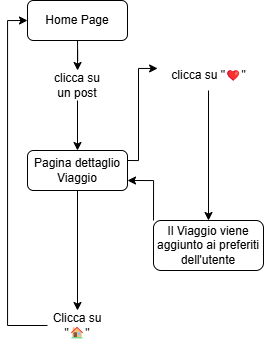

The diagram above was exported from draw.io. Its source (the exported page's mxGraphModel, read from the mxfile embedded in the PNG):
<mxGraphModel dx="-428" dy="661" grid="1" gridSize="10" guides="1" tooltips="1" connect="1" arrows="1" fold="1" page="1" pageScale="1" pageWidth="827" pageHeight="1169" math="0" shadow="0">
  <root>
    <mxCell id="0" />
    <mxCell id="1" parent="0" />
    <mxCell id="xf_zMKff-4KRuecB6x_1-1" value="" style="edgeStyle=orthogonalEdgeStyle;rounded=0;orthogonalLoop=1;jettySize=auto;html=1;" edge="1" parent="1" source="xf_zMKff-4KRuecB6x_1-6" target="xf_zMKff-4KRuecB6x_1-8">
      <mxGeometry relative="1" as="geometry" />
    </mxCell>
    <mxCell id="xf_zMKff-4KRuecB6x_1-6" value="Home Page" style="rounded=1;whiteSpace=wrap;html=1;" vertex="1" parent="1">
      <mxGeometry x="1689" y="820" width="100" height="40" as="geometry" />
    </mxCell>
    <mxCell id="xf_zMKff-4KRuecB6x_1-7" value="" style="edgeStyle=orthogonalEdgeStyle;rounded=0;orthogonalLoop=1;jettySize=auto;html=1;" edge="1" parent="1" source="xf_zMKff-4KRuecB6x_1-8" target="xf_zMKff-4KRuecB6x_1-10">
      <mxGeometry relative="1" as="geometry" />
    </mxCell>
    <mxCell id="xf_zMKff-4KRuecB6x_1-8" value="clicca su un post" style="text;html=1;align=center;verticalAlign=middle;whiteSpace=wrap;rounded=0;" vertex="1" parent="1">
      <mxGeometry x="1709" y="890" width="60" height="30" as="geometry" />
    </mxCell>
    <mxCell id="xf_zMKff-4KRuecB6x_1-33" style="edgeStyle=orthogonalEdgeStyle;rounded=0;orthogonalLoop=1;jettySize=auto;html=1;exitX=0.5;exitY=1;exitDx=0;exitDy=0;entryX=0.5;entryY=0;entryDx=0;entryDy=0;" edge="1" parent="1" source="xf_zMKff-4KRuecB6x_1-10" target="xf_zMKff-4KRuecB6x_1-22">
      <mxGeometry relative="1" as="geometry" />
    </mxCell>
    <mxCell id="xf_zMKff-4KRuecB6x_1-10" value="Pagina dettaglio Viaggio" style="rounded=1;whiteSpace=wrap;html=1;" vertex="1" parent="1">
      <mxGeometry x="1689" y="970" width="100" height="40" as="geometry" />
    </mxCell>
    <mxCell id="xf_zMKff-4KRuecB6x_1-34" style="edgeStyle=orthogonalEdgeStyle;rounded=0;orthogonalLoop=1;jettySize=auto;html=1;exitX=0;exitY=0.5;exitDx=0;exitDy=0;entryX=0;entryY=0.5;entryDx=0;entryDy=0;" edge="1" parent="1" source="xf_zMKff-4KRuecB6x_1-22" target="xf_zMKff-4KRuecB6x_1-6">
      <mxGeometry relative="1" as="geometry" />
    </mxCell>
    <mxCell id="xf_zMKff-4KRuecB6x_1-22" value="Clicca su &quot;🏠&quot;" style="text;html=1;align=center;verticalAlign=middle;whiteSpace=wrap;rounded=0;" vertex="1" parent="1">
      <mxGeometry x="1709" y="1130" width="60" height="30" as="geometry" />
    </mxCell>
    <mxCell id="xf_zMKff-4KRuecB6x_1-39" value="" style="edgeStyle=orthogonalEdgeStyle;rounded=0;orthogonalLoop=1;jettySize=auto;html=1;" edge="1" parent="1" source="xf_zMKff-4KRuecB6x_1-35" target="xf_zMKff-4KRuecB6x_1-37">
      <mxGeometry relative="1" as="geometry" />
    </mxCell>
    <mxCell id="xf_zMKff-4KRuecB6x_1-35" value="clicca su &quot;❤&quot;" style="text;html=1;align=center;verticalAlign=middle;resizable=0;points=[];autosize=1;strokeColor=none;fillColor=none;" vertex="1" parent="1">
      <mxGeometry x="1820" y="880" width="100" height="30" as="geometry" />
    </mxCell>
    <mxCell id="xf_zMKff-4KRuecB6x_1-41" style="edgeStyle=orthogonalEdgeStyle;rounded=0;orthogonalLoop=1;jettySize=auto;html=1;exitX=0;exitY=0;exitDx=0;exitDy=0;entryX=1;entryY=0.75;entryDx=0;entryDy=0;" edge="1" parent="1" source="xf_zMKff-4KRuecB6x_1-37" target="xf_zMKff-4KRuecB6x_1-10">
      <mxGeometry relative="1" as="geometry" />
    </mxCell>
    <mxCell id="xf_zMKff-4KRuecB6x_1-37" value="Il Viaggio viene aggiunto ai preferiti dell'utente" style="rounded=1;whiteSpace=wrap;html=1;" vertex="1" parent="1">
      <mxGeometry x="1815" y="1040" width="110" height="50" as="geometry" />
    </mxCell>
    <mxCell id="xf_zMKff-4KRuecB6x_1-44" style="edgeStyle=orthogonalEdgeStyle;rounded=0;orthogonalLoop=1;jettySize=auto;html=1;exitX=1;exitY=0.25;exitDx=0;exitDy=0;entryX=-0.009;entryY=0.265;entryDx=0;entryDy=0;entryPerimeter=0;" edge="1" parent="1" source="xf_zMKff-4KRuecB6x_1-10" target="xf_zMKff-4KRuecB6x_1-35">
      <mxGeometry relative="1" as="geometry">
        <Array as="points">
          <mxPoint x="1800" y="980" />
          <mxPoint x="1800" y="888" />
        </Array>
      </mxGeometry>
    </mxCell>
  </root>
</mxGraphModel>